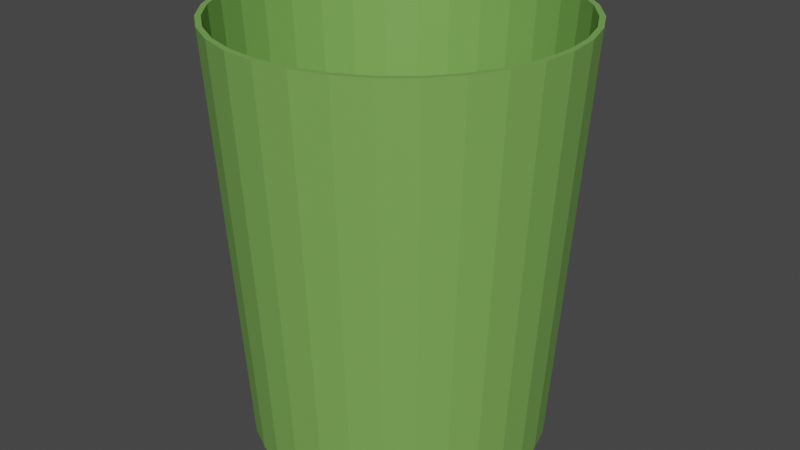 # Source: bin.blend  (saved by Blender 2.80.75; exported with 4.5.12 LTS)
import bpy
from mathutils import Matrix  # noqa: F401  (used for matrix-valued properties, if any)

bpy.ops.wm.read_factory_settings(use_empty=True)
scene = bpy.context.scene
scene.name = 'Scene'

# ---- collections
col_collection = bpy.data.collections.new('Collection'); scene.collection.children.link(col_collection)

# ---- materials (node trees are filled in below, after node groups)
mat_bin = bpy.data.materials.new('Bin')

# ---- material node trees
mat_bin.use_nodes = True; mat_bin.node_tree.nodes.clear()
_N = mat_bin.node_tree.nodes; _L = mat_bin.node_tree.links
n0 = _N.new('ShaderNodeOutputMaterial'); n0.name = 'マテリアル出力'; n0.location = (300, 300)
n1 = _N.new('ShaderNodeBsdfPrincipled'); n1.name = 'プリンシプルBSDF'; n1.location = (10, 300)
n1.distribution = 'GGX'
n1.subsurface_method = 'BURLEY'
n1.inputs[0].default_value = (0.1929, 0.4109, 0.0896, 1.0)
n1.inputs[3].default_value = 1.45
n1.inputs[27].default_value = (0.0, 0.0, 0.0, 1.0)
n1.inputs[28].default_value = 1.0
_L.new(n1.outputs[0], n0.inputs[0])
n0.is_active_output = True

# ---- world
world_world = bpy.data.worlds.new('World'); scene.world = world_world
world_world.use_nodes = True; world_world.node_tree.nodes.clear()
_N = world_world.node_tree.nodes; _L = world_world.node_tree.links
n0 = _N.new('ShaderNodeOutputWorld'); n0.name = 'World Output'; n0.location = (300, 300)
n1 = _N.new('ShaderNodeBackground'); n1.name = 'Background'; n1.location = (10, 300)
n1.inputs[0].default_value = (0.05088, 0.05088, 0.05088, 1.0)
_L.new(n1.outputs[0], n0.inputs[0])
n0.is_active_output = True
world_world.color = (0.05088, 0.05088, 0.05088)
world_world.use_sun_shadow = False
world_world.sun_shadow_jitter_overblur = 0.0

# ---- meshes
me_x = bpy.data.meshes.new('円柱')
me_x.from_pydata([(1.173e-09, 0.8234, -0.98), (0.1606, 0.8076, -0.98), (0.3151, 0.7608, -0.98), (0.4575, 0.6847, -0.98), (0.5823, 0.5823, -0.98), (0.6847, 0.4575, -0.98), (0.7608, 0.3151, -0.98), (0.8076, 0.1606, -0.98), (0.8234, 1.067e-07, -0.98), (0.8076, -0.1606, -0.98), (0.7608, -0.3151, -0.98), (0.6847, -0.4575, -0.98), (0.5823, -0.5823, -0.98), (0.4575, -0.6847, -0.98), (0.3151, -0.7608, -0.98), (0.1606, -0.8076, -0.98), (-2.671e-07, -0.8234, -0.98), (-0.1606, -0.8076, -0.98), (-0.3151, -0.7608, -0.98), (-0.4575, -0.6847, -0.98), (-0.5823, -0.5823, -0.98), (-0.6847, -0.4575, -0.98), (-0.7608, -0.3151, -0.98), (-0.8076, -0.1606, -0.98), (-0.8234, 8.396e-07, -0.98), (-0.8076, 0.1606, -0.98), (-0.7608, 0.3151, -0.98), (-0.6847, 0.4575, -0.98), (-0.5823, 0.5823, -0.98), (-0.4575, 0.6847, -0.98), (-0.3151, 0.7608, -0.98), (-0.1606, 0.8076, -0.98), (1.173e-09, 0.85, -1.0), (0.0, 1.0, 1.0), (0.1658, 0.8337, -1.0), (0.1951, 0.9808, 1.0), (0.3253, 0.7853, -1.0), (0.3827, 0.9239, 1.0), (0.4722, 0.7067, -1.0), (0.5556, 0.8315, 1.0), (0.601, 0.601, -1.0), (0.7071, 0.7071, 1.0), (0.7067, 0.4722, -1.0), (0.8315, 0.5556, 1.0), (0.7853, 0.3253, -1.0), (0.9239, 0.3827, 1.0), (0.8337, 0.1658, -1.0), (0.9808, 0.1951, 1.0), (0.85, 1.087e-07, -1.0), (1.0, 7.55e-08, 1.0), (0.8337, -0.1658, -1.0), (0.9808, -0.1951, 1.0), (0.7853, -0.3253, -1.0), (0.9239, -0.3827, 1.0), (0.7067, -0.4722, -1.0), (0.8315, -0.5556, 1.0), (0.601, -0.601, -1.0), (0.7071, -0.7071, 1.0), (0.4722, -0.7067, -1.0), (0.5556, -0.8315, 1.0), (0.3253, -0.7853, -1.0), (0.3827, -0.9239, 1.0), (0.1658, -0.8337, -1.0), (0.1951, -0.9808, 1.0), (-2.758e-07, -0.85, -1.0), (-3.258e-07, -1.0, 1.0), (-0.1658, -0.8337, -1.0), (-0.1951, -0.9808, 1.0), (-0.3253, -0.7853, -1.0), (-0.3827, -0.9239, 1.0), (-0.4722, -0.7067, -1.0), (-0.5556, -0.8315, 1.0), (-0.601, -0.601, -1.0), (-0.7071, -0.7071, 1.0), (-0.7067, -0.4722, -1.0), (-0.8315, -0.5556, 1.0), (-0.7853, -0.3253, -1.0), (-0.9239, -0.3827, 1.0), (-0.8337, -0.1658, -1.0), (-0.9808, -0.1951, 1.0), (-0.85, 8.653e-07, -1.0), (-1.0, 9.656e-07, 1.0), (-0.8337, 0.1658, -1.0), (-0.9808, 0.1951, 1.0), (-0.7853, 0.3253, -1.0), (-0.9239, 0.3827, 1.0), (-0.7067, 0.4722, -1.0), (-0.8315, 0.5556, 1.0), (-0.601, 0.601, -1.0), (-0.7071, 0.7071, 1.0), (-0.4722, 0.7068, -1.0), (-0.5556, 0.8315, 1.0), (-0.3253, 0.7853, -1.0), (-0.3827, 0.9239, 1.0), (-0.1658, 0.8337, -1.0), (-0.1951, 0.9808, 1.0), (0.8055, -0.5382, 1.0), (0.0, 0.9688, 1.0), (-0.189, 0.9501, 1.0), (-0.3707, 0.895, 1.0), (-0.895, -0.3707, 1.0), (-0.8055, -0.5382, 1.0), (-0.9501, -0.189, 1.0), (-0.685, -0.685, 1.0), (-0.189, -0.9501, 1.0), (-3.157e-07, -0.9688, 1.0), (-0.3707, -0.895, 1.0), (0.9501, 0.189, 1.0), (0.5382, 0.8055, 1.0), (0.9688, 7.314e-08, 1.0), (0.895, 0.3707, 1.0), (0.189, -0.9501, 1.0), (-0.685, 0.685, 1.0), (-0.5382, 0.8055, 1.0), (-0.8055, 0.5382, 1.0), (0.9501, -0.189, 1.0), (0.5382, -0.8055, 1.0), (0.685, -0.685, 1.0), (0.895, -0.3707, 1.0), (-0.9688, 9.354e-07, 1.0), (-0.5382, -0.8055, 1.0), (-0.9501, 0.189, 1.0), (0.685, 0.685, 1.0), (0.3707, -0.895, 1.0), (0.8055, 0.5382, 1.0), (-0.895, 0.3707, 1.0), (0.3707, 0.895, 1.0), (0.189, 0.9501, 1.0), (-1.149e-08, 0.8234, -1.0), (0.1606, 0.8076, -1.0), (0.3151, 0.7608, -1.0), (0.4575, 0.6847, -1.0), (0.5823, 0.5823, -1.0), (0.6847, 0.4575, -1.0), (0.7608, 0.3151, -1.0), (0.8076, 0.1606, -1.0), (0.8234, 9.565e-07, -1.0), (0.8076, -0.1606, -1.0), (0.7608, -0.3151, -1.0), (0.6847, -0.4575, -1.0), (0.5823, -0.5823, -1.0), (0.4575, -0.6847, -1.0), (0.3151, -0.7608, -1.0), (0.1606, -0.8076, -1.0), (2.64e-07, -0.8234, -1.0), (-0.1606, -0.8076, -1.0), (-0.3151, -0.7608, -1.0), (-0.4575, -0.6847, -1.0), (-0.5823, -0.5823, -1.0), (-0.6847, -0.4575, -1.0), (-0.7608, -0.3151, -1.0), (-0.8076, -0.1606, -1.0), (-0.8234, 1.269e-07, -1.0), (-0.8076, 0.1606, -1.0), (-0.7608, 0.3151, -1.0), (-0.6847, 0.4575, -1.0), (-0.5823, 0.5823, -1.0), (-0.4575, 0.6847, -1.0), (-0.3151, 0.7608, -1.0), (-0.1606, 0.8076, -1.0), (-1.149e-08, 0.8234, -0.99), (0.1606, 0.8076, -0.99), (0.3151, 0.7608, -0.99), (0.4575, 0.6847, -0.99), (0.5823, 0.5823, -0.99), (0.6847, 0.4575, -0.99), (0.7608, 0.3151, -0.99), (0.8076, 0.1606, -0.99), (0.8234, 9.565e-07, -0.99), (0.8076, -0.1606, -0.99), (0.7608, -0.3151, -0.99), (0.6847, -0.4575, -0.99), (0.5823, -0.5823, -0.99), (0.4575, -0.6847, -0.99), (0.3151, -0.7608, -0.99), (0.1606, -0.8076, -0.99), (2.64e-07, -0.8234, -0.99), (-0.1606, -0.8076, -0.99), (-0.3151, -0.7608, -0.99), (-0.4575, -0.6847, -0.99), (-0.5823, -0.5823, -0.99), (-0.6847, -0.4575, -0.99), (-0.7608, -0.3151, -0.99), (-0.8076, -0.1606, -0.99), (-0.8234, 1.269e-07, -0.99), (-0.8076, 0.1606, -0.99), (-0.7608, 0.3151, -0.99), (-0.6847, 0.4575, -0.99), (-0.5823, 0.5823, -0.99), (-0.4575, 0.6847, -0.99), (-0.3151, 0.7608, -0.99), (-0.1606, 0.8076, -0.99)], [], [(0, 1, 127, 97), (1, 2, 126, 127), (2, 3, 108, 126), (3, 4, 122, 108), (4, 5, 124, 122), (5, 6, 110, 124), (6, 7, 107, 110), (7, 8, 109, 107), (8, 9, 115, 109), (9, 10, 118, 115), (10, 11, 96, 118), (11, 12, 117, 96), (12, 13, 116, 117), (13, 14, 123, 116), (14, 15, 111, 123), (15, 16, 105, 111), (16, 17, 104, 105), (17, 18, 106, 104), (18, 19, 120, 106), (19, 20, 103, 120), (20, 21, 101, 103), (21, 22, 100, 101), (22, 23, 102, 100), (23, 24, 119, 102), (24, 25, 121, 119), (25, 26, 125, 121), (26, 27, 114, 125), (27, 28, 112, 114), (28, 29, 113, 112), (29, 30, 99, 113), (30, 31, 98, 99), (31, 0, 97, 98), (0, 31, 30, 29, 28, 27, 26, 25, 24, 23, 22, 21, 20, 19, 18, 17, 16, 15, 14, 13, 12, 11, 10, 9, 8, 7, 6, 5, 4, 3, 2, 1), (32, 33, 35, 34), (34, 35, 37, 36), (36, 37, 39, 38), (38, 39, 41, 40), (40, 41, 43, 42), (42, 43, 45, 44), (44, 45, 47, 46), (46, 47, 49, 48), (48, 49, 51, 50), (50, 51, 53, 52), (52, 53, 55, 54), (54, 55, 57, 56), (56, 57, 59, 58), (58, 59, 61, 60), (60, 61, 63, 62), (62, 63, 65, 64), (64, 65, 67, 66), (66, 67, 69, 68), (68, 69, 71, 70), (70, 71, 73, 72), (72, 73, 75, 74), (74, 75, 77, 76), (76, 77, 79, 78), (78, 79, 81, 80), (80, 81, 83, 82), (82, 83, 85, 84), (84, 85, 87, 86), (86, 87, 89, 88), (88, 89, 91, 90), (90, 91, 93, 92), (35, 33, 95, 93, 91, 89, 87, 85, 83, 81, 119, 121, 125, 114, 112, 113, 99, 98, 97, 127, 126, 108, 122, 124, 110, 107, 109, 49, 47, 45, 43, 41, 39, 37), (92, 93, 95, 94), (94, 95, 33, 32), (32, 34, 36, 38, 40, 42, 44, 46, 48, 136, 135, 134, 133, 132, 131, 130, 129, 128, 159, 158, 157, 156, 155, 154, 153, 152, 80, 82, 84, 86, 88, 90, 92, 94), (49, 109, 115, 118, 96, 117, 116, 123, 111, 105, 104, 106, 120, 103, 101, 100, 102, 119, 81, 79, 77, 75, 73, 71, 69, 67, 65, 63, 61, 59, 57, 55, 53, 51), (169, 170, 171, 172, 173, 174, 175, 176, 177, 178, 179, 180, 181, 182, 183, 184, 185, 186, 187, 188, 189, 190, 191, 160, 161, 162, 163, 164, 165, 166, 167, 168), (80, 152, 151, 150, 149, 148, 147, 146, 145, 144, 143, 142, 141, 140, 139, 138, 137, 136, 48, 50, 52, 54, 56, 58, 60, 62, 64, 66, 68, 70, 72, 74, 76, 78), (155, 156, 188, 187), (142, 143, 175, 174), (129, 130, 162, 161), (156, 157, 189, 188), (143, 144, 176, 175), (130, 131, 163, 162), (157, 158, 190, 189), (144, 145, 177, 176), (131, 132, 164, 163), (158, 159, 191, 190), (145, 146, 178, 177), (132, 133, 165, 164), (159, 128, 160, 191), (146, 147, 179, 178), (133, 134, 166, 165), (147, 148, 180, 179), (134, 135, 167, 166), (148, 149, 181, 180), (135, 136, 168, 167), (149, 150, 182, 181), (136, 137, 169, 168), (150, 151, 183, 182), (137, 138, 170, 169), (151, 152, 184, 183), (138, 139, 171, 170), (152, 153, 185, 184), (139, 140, 172, 171), (153, 154, 186, 185), (140, 141, 173, 172), (154, 155, 187, 186), (141, 142, 174, 173), (128, 129, 161, 160)])
_uv = me_x.uv_layers.new(name='UVマップ')
_uv.uv.foreach_set('vector', [1.0, 0.5, 0.9688, 0.5, 0.9688, 0.99, 1.0, 0.99, 0.9688, 0.5, 0.9375, 0.5, 0.9375, 0.99, 0.9688, 0.99, 0.9375, 0.5, 0.9062, 0.5, 0.9062, 0.99, 0.9375, 0.99, 0.9062, 0.5, 0.875, 0.5, 0.875, 0.99, 0.9062, 0.99, 0.875, 0.5, 0.8438, 0.5, 0.8438, 0.99, 0.875, 0.99, 0.8438, 0.5, 0.8125, 0.5, 0.8125, 0.99, 0.8438, 0.99, 0.8125, 0.5, 0.7812, 0.5, 0.7812, 0.99, 0.8125, 0.99, 0.7812, 0.5, 0.75, 0.5, 0.75, 0.99, 0.7812, 0.99, 0.75, 0.5, 0.7188, 0.5, 0.7188, 0.99, 0.75, 0.99, 0.7188, 0.5, 0.6875, 0.5, 0.6875, 0.99, 0.7188, 0.99, 0.6875, 0.5, 0.6562, 0.5, 0.6562, 0.99, 0.6875, 0.99, 0.6562, 0.5, 0.625, 0.5, 0.625, 0.99, 0.6562, 0.99, 0.625, 0.5, 0.5938, 0.5, 0.5938, 0.99, 0.625, 0.99, 0.5938, 0.5, 0.5625, 0.5, 0.5625, 0.99, 0.5938, 0.99, 0.5625, 0.5, 0.5312, 0.5, 0.5312, 0.99, 0.5625, 0.99, 0.5312, 0.5, 0.5, 0.5, 0.5, 0.99, 0.5312, 0.99, 0.5, 0.5, 0.4688, 0.5, 0.4688, 0.99, 0.5, 0.99, 0.4688, 0.5, 0.4375, 0.5, 0.4375, 0.99, 0.4688, 0.99, 0.4375, 0.5, 0.4062, 0.5, 0.4062, 0.99, 0.4375, 0.99, 0.4062, 0.5, 0.375, 0.5, 0.375, 0.99, 0.4062, 0.99, 0.375, 0.5, 0.3438, 0.5, 0.3438, 0.99, 0.375, 0.99, 0.3438, 0.5, 0.3125, 0.5, 0.3125, 0.99, 0.3438, 0.99, 0.3125, 0.5, 0.2812, 0.5, 0.2812, 0.99, 0.3125, 0.99, 0.2812, 0.5, 0.25, 0.5, 0.25, 0.99, 0.2812, 0.99, 0.25, 0.5, 0.2188, 0.5, 0.2188, 0.99, 0.25, 0.99, 0.2188, 0.5, 0.1875, 0.5, 0.1875, 0.99, 0.2188, 0.99, 0.1875, 0.5, 0.1562, 0.5, 0.1562, 0.99, 0.1875, 0.99, 0.1562, 0.5, 0.125, 0.5, 0.125, 0.99, 0.1562, 0.99, 0.125, 0.5, 0.09375, 0.5, 0.09375, 0.99, 0.125, 0.99, 0.09375, 0.5, 0.0625, 0.5, 0.0625, 0.99, 0.09375, 0.99, 0.0625, 0.5, 0.03125, 0.5, 0.03125, 0.99, 0.0625, 0.99, 0.03125, 0.5, 0.0, 0.5, 0.0, 0.99, 0.03125, 0.99, 0.75, 0.49, 0.7032, 0.4854, 0.6582, 0.4717, 0.6167, 0.4496, 0.5803, 0.4197, 0.5504, 0.3833, 0.5283, 0.3418, 0.5146, 0.2968, 0.51, 0.25, 0.5146, 0.2032, 0.5283, 0.1582, 0.5504, 0.1167, 0.5803, 0.08029, 0.6167, 0.05045, 0.6582, 0.02827, 0.7032, 0.01461, 0.75, 0.01, 0.7968, 0.01461, 0.8418, 0.02827, 0.8833, 0.05045, 0.9197, 0.08029, 0.9496, 0.1167, 0.9717, 0.1582, 0.9854, 0.2032, 0.99, 0.25, 0.9854, 0.2968, 0.9717, 0.3418, 0.9496, 0.3833, 0.9197, 0.4197, 0.8833, 0.4496, 0.8418, 0.4717, 0.7968, 0.4854, 1.0, 0.5, 1.0, 1.0, 0.9688, 1.0, 0.9688, 0.5, 0.9688, 0.5, 0.9688, 1.0, 0.9375, 1.0, 0.9375, 0.5, 0.9375, 0.5, 0.9375, 1.0, 0.9062, 1.0, 0.9062, 0.5, 0.9062, 0.5, 0.9062, 1.0, 0.875, 1.0, 0.875, 0.5, 0.875, 0.5, 0.875, 1.0, 0.8438, 1.0, 0.8438, 0.5, 0.8438, 0.5, 0.8438, 1.0, 0.8125, 1.0, 0.8125, 0.5, 0.8125, 0.5, 0.8125, 1.0, 0.7812, 1.0, 0.7812, 0.5, 0.7812, 0.5, 0.7812, 1.0, 0.75, 1.0, 0.75, 0.5, 0.75, 0.5, 0.75, 1.0, 0.7188, 1.0, 0.7188, 0.5, 0.7188, 0.5, 0.7188, 1.0, 0.6875, 1.0, 0.6875, 0.5, 0.6875, 0.5, 0.6875, 1.0, 0.6562, 1.0, 0.6562, 0.5, 0.6562, 0.5, 0.6562, 1.0, 0.625, 1.0, 0.625, 0.5, 0.625, 0.5, 0.625, 1.0, 0.5938, 1.0, 0.5938, 0.5, 0.5938, 0.5, 0.5938, 1.0, 0.5625, 1.0, 0.5625, 0.5, 0.5625, 0.5, 0.5625, 1.0, 0.5312, 1.0, 0.5312, 0.5, 0.5312, 0.5, 0.5312, 1.0, 0.5, 1.0, 0.5, 0.5, 0.5, 0.5, 0.5, 1.0, 0.4688, 1.0, 0.4688, 0.5, 0.4688, 0.5, 0.4688, 1.0, 0.4375, 1.0, 0.4375, 0.5, 0.4375, 0.5, 0.4375, 1.0, 0.4062, 1.0, 0.4062, 0.5, 0.4062, 0.5, 0.4062, 1.0, 0.375, 1.0, 0.375, 0.5, 0.375, 0.5, 0.375, 1.0, 0.3438, 1.0, 0.3438, 0.5, 0.3438, 0.5, 0.3438, 1.0, 0.3125, 1.0, 0.3125, 0.5, 0.3125, 0.5, 0.3125, 1.0, 0.2812, 1.0, 0.2812, 0.5, 0.2812, 0.5, 0.2812, 1.0, 0.25, 1.0, 0.25, 0.5, 0.25, 0.5, 0.25, 1.0, 0.2188, 1.0, 0.2188, 0.5, 0.2188, 0.5, 0.2188, 1.0, 0.1875, 1.0, 0.1875, 0.5, 0.1875, 0.5, 0.1875, 1.0, 0.1562, 1.0, 0.1562, 0.5, 0.1562, 0.5, 0.1562, 1.0, 0.125, 1.0, 0.125, 0.5, 0.125, 0.5, 0.125, 1.0, 0.09375, 1.0, 0.09375, 0.5, 0.09375, 0.5, 0.09375, 1.0, 0.0625, 1.0, 0.0625, 0.5, 0.2968, 0.4854, 0.25, 0.49, 0.2032, 0.4854, 0.1582, 0.4717, 0.1167, 0.4496, 0.08029, 0.4197, 0.05045, 0.3833, 0.02827, 0.3418, 0.01461, 0.2968, 0.01, 0.25, 0.0175, 0.25, 0.02197, 0.2954, 0.0352, 0.339, 0.05668, 0.3792, 0.0856, 0.4144, 0.1208, 0.4433, 0.161, 0.4648, 0.2046, 0.478, 0.25, 0.4825, 0.2954, 0.478, 0.339, 0.4648, 0.3792, 0.4433, 0.4144, 0.4144, 0.4433, 0.3792, 0.4648, 0.339, 0.478, 0.2954, 0.4825, 0.25, 0.49, 0.25, 0.4854, 0.2968, 0.4717, 0.3418, 0.4496, 0.3833, 0.4197, 0.4197, 0.3833, 0.4496, 0.3418, 0.4717, 0.0625, 0.5, 0.0625, 1.0, 0.03125, 1.0, 0.03125, 0.5, 0.03125, 0.5, 0.03125, 1.0, 0.0, 1.0, 0.0, 0.5, 0.75, 0.49, 0.7968, 0.4854, 0.8418, 0.4717, 0.8833, 0.4496, 0.9197, 0.4197, 0.9496, 0.3833, 0.9717, 0.3418, 0.9854, 0.2968, 0.99, 0.25, 0.9825, 0.25, 0.978, 0.2954, 0.9648, 0.339, 0.9433, 0.3792, 0.9144, 0.4144, 0.8792, 0.4433, 0.839, 0.4648, 0.7954, 0.478, 0.75, 0.4825, 0.7046, 0.478, 0.661, 0.4648, 0.6208, 0.4433, 0.5856, 0.4144, 0.5567, 0.3792, 0.5352, 0.339, 0.522, 0.2954, 0.5175, 0.25, 0.51, 0.25, 0.5146, 0.2968, 0.5283, 0.3418, 0.5504, 0.3833, 0.5803, 0.4197, 0.6167, 0.4496, 0.6582, 0.4717, 0.7032, 0.4854, 0.49, 0.25, 0.4825, 0.25, 0.478, 0.2046, 0.4648, 0.161, 0.4433, 0.1208, 0.4144, 0.0856, 0.3792, 0.05668, 0.339, 0.0352, 0.2954, 0.02197, 0.25, 0.0175, 0.2046, 0.02197, 0.161, 0.0352, 0.1208, 0.05668, 0.0856, 0.0856, 0.05668, 0.1208, 0.0352, 0.161, 0.02197, 0.2046, 0.0175, 0.25, 0.01, 0.25, 0.01461, 0.2032, 0.02827, 0.1582, 0.05045, 0.1167, 0.08029, 0.08029, 0.1167, 0.05045, 0.1582, 0.02827, 0.2032, 0.01461, 0.25, 0.01, 0.2968, 0.01461, 0.3418, 0.02827, 0.3833, 0.05045, 0.4197, 0.08029, 0.4496, 0.1167, 0.4717, 0.1582, 0.4854, 0.2032, 0.978, 0.2046, 0.9648, 0.161, 0.9433, 0.1208, 0.9144, 0.0856, 0.8792, 0.05668, 0.839, 0.0352, 0.7954, 0.02197, 0.75, 0.0175, 0.7046, 0.02197, 0.661, 0.0352, 0.6208, 0.05668, 0.5856, 0.0856, 0.5567, 0.1208, 0.5352, 0.161, 0.522, 0.2046, 0.5175, 0.25, 0.522, 0.2954, 0.5352, 0.339, 0.5567, 0.3792, 0.5856, 0.4144, 0.6208, 0.4433, 0.661, 0.4648, 0.7046, 0.478, 0.75, 0.4825, 0.7954, 0.478, 0.839, 0.4648, 0.8792, 0.4433, 0.9144, 0.4144, 0.9433, 0.3792, 0.9648, 0.339, 0.978, 0.2954, 0.9825, 0.25, 0.51, 0.25, 0.5175, 0.25, 0.522, 0.2046, 0.5352, 0.161, 0.5567, 0.1208, 0.5856, 0.0856, 0.6208, 0.05668, 0.661, 0.0352, 0.7046, 0.02197, 0.75, 0.0175, 0.7954, 0.02197, 0.839, 0.0352, 0.8792, 0.05668, 0.9144, 0.0856, 0.9433, 0.1208, 0.9648, 0.161, 0.978, 0.2046, 0.9825, 0.25, 0.99, 0.25, 0.9854, 0.2032, 0.9717, 0.1582, 0.9496, 0.1167, 0.9197, 0.08029, 0.8833, 0.05045, 0.8418, 0.02827, 0.7968, 0.01461, 0.75, 0.01, 0.7032, 0.01461, 0.6582, 0.02827, 0.6167, 0.05045, 0.5803, 0.08029, 0.5504, 0.1167, 0.5283, 0.1582, 0.5146, 0.2032, 0.5567, 0.3792, 0.5856, 0.4144, 0.5856, 0.4144, 0.5567, 0.3792, 0.839, 0.0352, 0.7954, 0.02197, 0.7954, 0.02197, 0.839, 0.0352, 0.7954, 0.478, 0.839, 0.4648, 0.839, 0.4648, 0.7954, 0.478, 0.5856, 0.4144, 0.6208, 0.4433, 0.6208, 0.4433, 0.5856, 0.4144, 0.7954, 0.02197, 0.75, 0.0175, 0.75, 0.0175, 0.7954, 0.02197, 0.839, 0.4648, 0.8792, 0.4433, 0.8792, 0.4433, 0.839, 0.4648, 0.6208, 0.4433, 0.661, 0.4648, 0.661, 0.4648, 0.6208, 0.4433, 0.75, 0.0175, 0.7046, 0.02197, 0.7046, 0.02197, 0.75, 0.0175, 0.8792, 0.4433, 0.9144, 0.4144, 0.9144, 0.4144, 0.8792, 0.4433, 0.661, 0.4648, 0.7046, 0.478, 0.7046, 0.478, 0.661, 0.4648, 0.7046, 0.02197, 0.661, 0.0352, 0.661, 0.0352, 0.7046, 0.02197, 0.9144, 0.4144, 0.9433, 0.3792, 0.9433, 0.3792, 0.9144, 0.4144, 0.7046, 0.478, 0.75, 0.4825, 0.75, 0.4825, 0.7046, 0.478, 0.661, 0.0352, 0.6208, 0.05668, 0.6208, 0.05668, 0.661, 0.0352, 0.9433, 0.3792, 0.9648, 0.339, 0.9648, 0.339, 0.9433, 0.3792, 0.6208, 0.05668, 0.5856, 0.0856, 0.5856, 0.0856, 0.6208, 0.05668, 0.9648, 0.339, 0.978, 0.2954, 0.978, 0.2954, 0.9648, 0.339, 0.5856, 0.0856, 0.5567, 0.1208, 0.5567, 0.1208, 0.5856, 0.0856, 0.978, 0.2954, 0.9825, 0.25, 0.9825, 0.25, 0.978, 0.2954, 0.5567, 0.1208, 0.5352, 0.161, 0.5352, 0.161, 0.5567, 0.1208, 0.9825, 0.25, 0.978, 0.2046, 0.978, 0.2046, 0.9825, 0.25, 0.5352, 0.161, 0.522, 0.2046, 0.522, 0.2046, 0.5352, 0.161, 0.978, 0.2046, 0.9648, 0.161, 0.9648, 0.161, 0.978, 0.2046, 0.522, 0.2046, 0.5175, 0.25, 0.5175, 0.25, 0.522, 0.2046, 0.9648, 0.161, 0.9433, 0.1208, 0.9433, 0.1208, 0.9648, 0.161, 0.5175, 0.25, 0.522, 0.2954, 0.522, 0.2954, 0.5175, 0.25, 0.9433, 0.1208, 0.9144, 0.0856, 0.9144, 0.0856, 0.9433, 0.1208, 0.522, 0.2954, 0.5352, 0.339, 0.5352, 0.339, 0.522, 0.2954, 0.9144, 0.0856, 0.8792, 0.05668, 0.8792, 0.05668, 0.9144, 0.0856, 0.5352, 0.339, 0.5567, 0.3792, 0.5567, 0.3792, 0.5352, 0.339, 0.8792, 0.05668, 0.839, 0.0352, 0.839, 0.0352, 0.8792, 0.05668, 0.75, 0.4825, 0.7954, 0.478, 0.7954, 0.478, 0.75, 0.4825])
me_x.materials.append(mat_bin)
me_x.use_remesh_preserve_volume = False
me_x.use_remesh_preserve_attributes = False
me_x.use_mirror_vertex_groups = False
me_x.update()

# ---- objects
ob_bin = bpy.data.objects.new('Bin', me_x)

# ---- transforms, parenting, visibility, modifiers, constraints
ob_bin.location = (0.0, 0.0, 0.0)
ob_bin.scale = (0.08, 0.08, 0.095)
ob_bin.lineart.crease_threshold = 0.0

# ---- collection membership
col_collection.objects.link(ob_bin)

# ---- scene / render settings (as saved in the file)
scene.frame_start = 1; scene.frame_end = 250; scene.frame_set(1)
scene.render.engine = 'CYCLES'
scene.cycles.use_denoising = False
scene.cycles.samples = 128
scene.cycles.sampling_pattern = 'TABULATED_SOBOL'
scene.cycles.use_adaptive_sampling = False
scene.cycles.use_light_tree = False
scene.view_settings.view_transform = 'Filmic'
bpy.context.view_layer.update()

# ---- added for rendering (the .blend has no active camera and no usable light): camera, sun
cam_auto = bpy.data.cameras.new('AutoCamera')
cam_auto.lens = 50.0
cam_auto.sensor_width = 36.0
cam_auto.clip_end = 1000.0
ob_auto_camera = bpy.data.objects.new('AutoCamera', cam_auto)
scene.collection.objects.link(ob_auto_camera)
ob_auto_camera.location = (0.273372, -0.328047, 0.218698)
ob_auto_camera.rotation_euler = (1.09748, -7.21219e-08, 0.694738)
scene.camera = ob_auto_camera
light_auto_sun = bpy.data.lights.new('AutoSun', 'SUN')
light_auto_sun.energy = 3.0
light_auto_sun.angle = 0.0523599
ob_auto_sun = bpy.data.objects.new('AutoSun', light_auto_sun)
scene.collection.objects.link(ob_auto_sun)
ob_auto_sun.rotation_euler = (0.872665, 0.174533, 0.523599)
bpy.context.view_layer.update()
